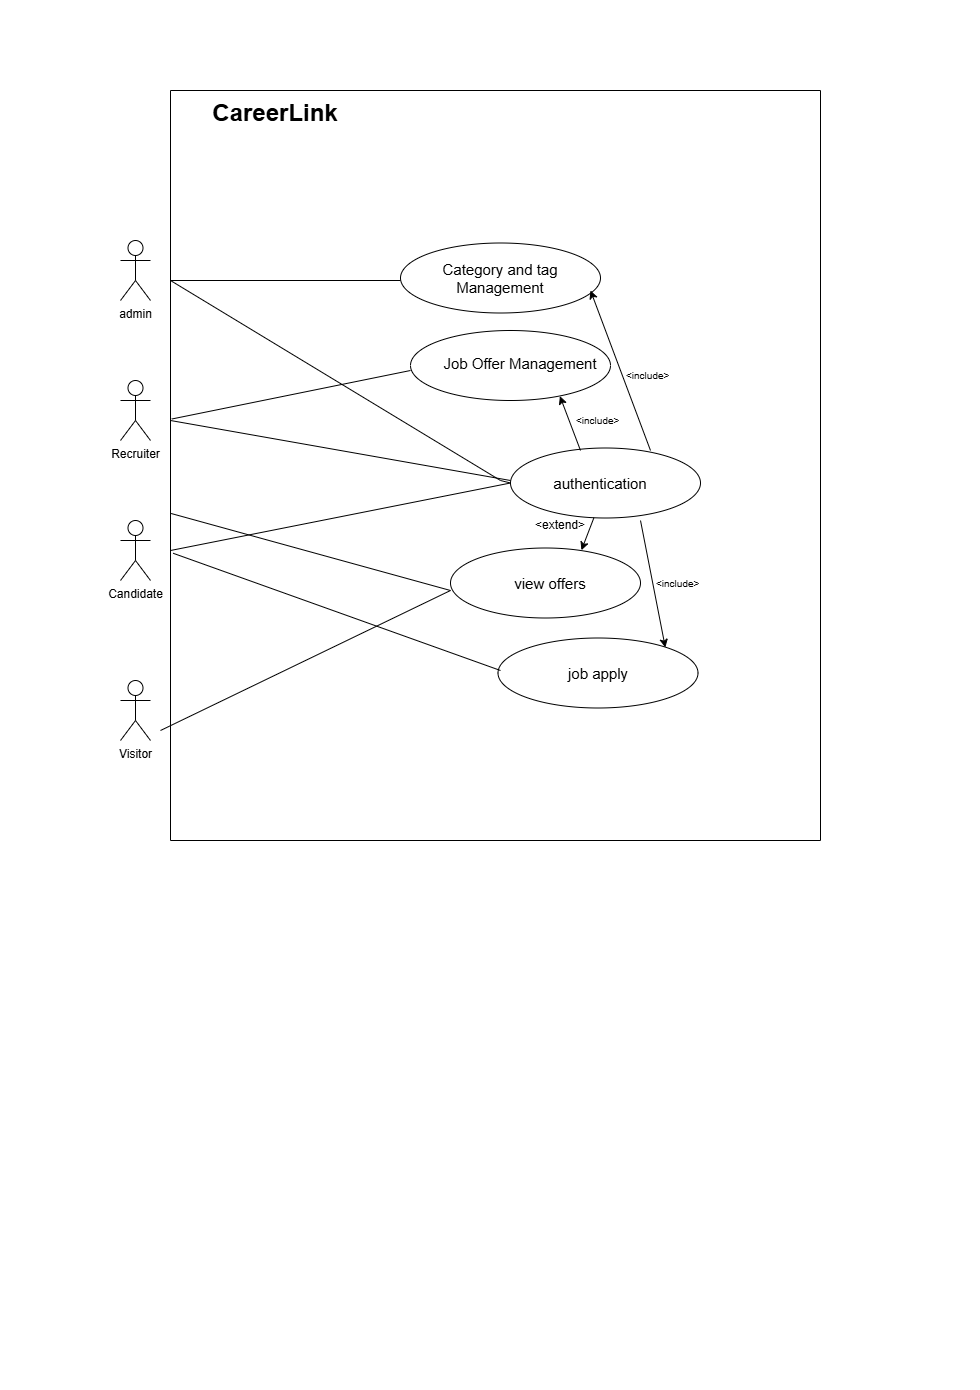

The diagram above was exported from draw.io. Its source (the exported page's mxGraphModel, read from the mxfile embedded in the PNG):
<mxGraphModel dx="7940" dy="4460" grid="1" gridSize="10" guides="1" tooltips="1" connect="1" arrows="1" fold="1" page="1" pageScale="1" pageWidth="980" pageHeight="1390" math="0" shadow="0">
  <root>
    <mxCell id="0" />
    <mxCell id="1" parent="0" />
    <mxCell id="0WwVx0H-cxck1VoI-dBx-1" value="admin" style="shape=umlActor;verticalLabelPosition=bottom;verticalAlign=top;html=1;outlineConnect=0;" parent="1" vertex="1">
      <mxGeometry x="120" y="240" width="30" height="60" as="geometry" />
    </mxCell>
    <mxCell id="0WwVx0H-cxck1VoI-dBx-2" value="Recruiter" style="shape=umlActor;verticalLabelPosition=bottom;verticalAlign=top;html=1;outlineConnect=0;" parent="1" vertex="1">
      <mxGeometry x="120" y="380" width="30" height="60" as="geometry" />
    </mxCell>
    <mxCell id="0WwVx0H-cxck1VoI-dBx-5" value="" style="ellipse;whiteSpace=wrap;html=1;" parent="1" vertex="1">
      <mxGeometry x="510" y="447.5" width="190" height="70" as="geometry" />
    </mxCell>
    <mxCell id="0WwVx0H-cxck1VoI-dBx-6" value="authentication" style="text;html=1;align=center;verticalAlign=middle;whiteSpace=wrap;rounded=0;fontSize=15;" parent="1" vertex="1">
      <mxGeometry x="510" y="460" width="180" height="45" as="geometry" />
    </mxCell>
    <mxCell id="0WwVx0H-cxck1VoI-dBx-7" value="" style="ellipse;whiteSpace=wrap;html=1;" parent="1" vertex="1">
      <mxGeometry x="450" y="547.5" width="190" height="70" as="geometry" />
    </mxCell>
    <mxCell id="0WwVx0H-cxck1VoI-dBx-8" value="view offers" style="text;html=1;align=center;verticalAlign=middle;whiteSpace=wrap;rounded=0;fontSize=15;" parent="1" vertex="1">
      <mxGeometry x="460" y="560" width="180" height="45" as="geometry" />
    </mxCell>
    <mxCell id="0WwVx0H-cxck1VoI-dBx-10" value="&lt;font style=&quot;font-size: 15px;&quot;&gt;&lt;br&gt;&lt;br&gt;&lt;/font&gt;" style="ellipse;whiteSpace=wrap;html=1;fontSize=12;" parent="1" vertex="1">
      <mxGeometry x="400" y="242.5" width="200" height="70" as="geometry" />
    </mxCell>
    <mxCell id="0WwVx0H-cxck1VoI-dBx-11" value="Category and tag Management" style="text;html=1;align=center;verticalAlign=middle;whiteSpace=wrap;rounded=0;fontSize=15;" parent="1" vertex="1">
      <mxGeometry x="410" y="255" width="180" height="45" as="geometry" />
    </mxCell>
    <mxCell id="0WwVx0H-cxck1VoI-dBx-12" value="&lt;font style=&quot;font-size: 15px;&quot;&gt;&lt;br&gt;&lt;br&gt;&lt;/font&gt;" style="ellipse;whiteSpace=wrap;html=1;fontSize=12;" parent="1" vertex="1">
      <mxGeometry x="497.5" y="637.5" width="200" height="70" as="geometry" />
    </mxCell>
    <mxCell id="0WwVx0H-cxck1VoI-dBx-13" value="job apply" style="text;html=1;align=center;verticalAlign=middle;whiteSpace=wrap;rounded=0;fontSize=15;" parent="1" vertex="1">
      <mxGeometry x="507.5" y="650" width="180" height="45" as="geometry" />
    </mxCell>
    <mxCell id="0WwVx0H-cxck1VoI-dBx-15" value="Candidate" style="shape=umlActor;verticalLabelPosition=bottom;verticalAlign=top;html=1;outlineConnect=0;" parent="1" vertex="1">
      <mxGeometry x="120" y="520" width="30" height="60" as="geometry" />
    </mxCell>
    <mxCell id="0WwVx0H-cxck1VoI-dBx-16" value="Visitor" style="shape=umlActor;verticalLabelPosition=bottom;verticalAlign=top;html=1;outlineConnect=0;" parent="1" vertex="1">
      <mxGeometry x="120" y="680" width="30" height="60" as="geometry" />
    </mxCell>
    <mxCell id="0WwVx0H-cxck1VoI-dBx-17" style="edgeStyle=orthogonalEdgeStyle;rounded=0;orthogonalLoop=1;jettySize=auto;html=1;exitX=0.5;exitY=1;exitDx=0;exitDy=0;" parent="1" source="0WwVx0H-cxck1VoI-dBx-13" target="0WwVx0H-cxck1VoI-dBx-13" edge="1">
      <mxGeometry relative="1" as="geometry" />
    </mxCell>
    <mxCell id="0WwVx0H-cxck1VoI-dBx-22" value="" style="endArrow=none;html=1;rounded=0;entryX=0;entryY=0.5;entryDx=0;entryDy=0;" parent="1" target="0WwVx0H-cxck1VoI-dBx-6" edge="1">
      <mxGeometry width="50" height="50" relative="1" as="geometry">
        <mxPoint x="170" y="550" as="sourcePoint" />
        <mxPoint x="220" y="500" as="targetPoint" />
      </mxGeometry>
    </mxCell>
    <mxCell id="0WwVx0H-cxck1VoI-dBx-23" value="" style="endArrow=none;html=1;rounded=0;" parent="1" edge="1">
      <mxGeometry width="50" height="50" relative="1" as="geometry">
        <mxPoint x="170" y="420" as="sourcePoint" />
        <mxPoint x="510" y="480" as="targetPoint" />
      </mxGeometry>
    </mxCell>
    <mxCell id="0WwVx0H-cxck1VoI-dBx-24" value="" style="endArrow=none;html=1;rounded=0;entryX=0;entryY=0.5;entryDx=0;entryDy=0;" parent="1" target="0WwVx0H-cxck1VoI-dBx-6" edge="1">
      <mxGeometry width="50" height="50" relative="1" as="geometry">
        <mxPoint x="170" y="280" as="sourcePoint" />
        <mxPoint x="220" y="230" as="targetPoint" />
        <Array as="points">
          <mxPoint x="500" y="480" />
        </Array>
      </mxGeometry>
    </mxCell>
    <mxCell id="0WwVx0H-cxck1VoI-dBx-25" value="" style="endArrow=none;html=1;rounded=0;" parent="1" edge="1">
      <mxGeometry width="50" height="50" relative="1" as="geometry">
        <mxPoint x="170" y="280" as="sourcePoint" />
        <mxPoint x="400" y="280" as="targetPoint" />
      </mxGeometry>
    </mxCell>
    <mxCell id="0WwVx0H-cxck1VoI-dBx-29" value="" style="endArrow=classic;html=1;rounded=0;entryX=0.798;entryY=0.881;entryDx=0;entryDy=0;entryPerimeter=0;fontColor=none;noLabel=1;" parent="1" edge="1">
      <mxGeometry width="50" height="50" relative="1" as="geometry">
        <mxPoint x="650" y="450" as="sourcePoint" />
        <mxPoint x="590.0000000000001" y="289.99999999999994" as="targetPoint" />
      </mxGeometry>
    </mxCell>
    <mxCell id="0WwVx0H-cxck1VoI-dBx-30" value="&amp;lt;include&amp;gt;" style="text;strokeColor=none;fillColor=none;align=left;verticalAlign=middle;spacingLeft=4;spacingRight=4;overflow=hidden;points=[[0,0.5],[1,0.5]];portConstraint=eastwest;rotatable=0;whiteSpace=wrap;html=1;fontSize=10;" parent="1" vertex="1">
      <mxGeometry x="620" y="365" width="60" height="20" as="geometry" />
    </mxCell>
    <mxCell id="0WwVx0H-cxck1VoI-dBx-32" value="&lt;font style=&quot;font-size: 15px;&quot;&gt;&lt;br&gt;&lt;br&gt;&lt;/font&gt;" style="ellipse;whiteSpace=wrap;html=1;fontSize=12;" parent="1" vertex="1">
      <mxGeometry x="410" y="330" width="200" height="70" as="geometry" />
    </mxCell>
    <mxCell id="0WwVx0H-cxck1VoI-dBx-33" value="Job Offer Management" style="text;html=1;align=center;verticalAlign=middle;whiteSpace=wrap;rounded=0;fontSize=15;" parent="1" vertex="1">
      <mxGeometry x="430" y="340" width="180" height="45" as="geometry" />
    </mxCell>
    <mxCell id="0WwVx0H-cxck1VoI-dBx-38" value="" style="endArrow=none;html=1;rounded=0;" parent="1" edge="1">
      <mxGeometry width="50" height="50" relative="1" as="geometry">
        <mxPoint x="160" y="730" as="sourcePoint" />
        <mxPoint x="450" y="590" as="targetPoint" />
      </mxGeometry>
    </mxCell>
    <mxCell id="0WwVx0H-cxck1VoI-dBx-39" value="" style="endArrow=none;html=1;rounded=0;exitX=0.001;exitY=0.564;exitDx=0;exitDy=0;exitPerimeter=0;" parent="1" source="0WwVx0H-cxck1VoI-dBx-44" edge="1">
      <mxGeometry width="50" height="50" relative="1" as="geometry">
        <mxPoint x="190" y="550" as="sourcePoint" />
        <mxPoint x="450" y="590" as="targetPoint" />
      </mxGeometry>
    </mxCell>
    <mxCell id="0WwVx0H-cxck1VoI-dBx-41" value="" style="endArrow=classic;html=1;rounded=0;entryX=0.689;entryY=-0.004;entryDx=0;entryDy=0;entryPerimeter=0;" parent="1" source="0WwVx0H-cxck1VoI-dBx-5" edge="1">
      <mxGeometry width="50" height="50" relative="1" as="geometry">
        <mxPoint x="590" y="520" as="sourcePoint" />
        <mxPoint x="580.9099999999999" y="549.7199999999999" as="targetPoint" />
      </mxGeometry>
    </mxCell>
    <mxCell id="0WwVx0H-cxck1VoI-dBx-42" value="&amp;lt;extend&amp;gt;" style="text;html=1;align=center;verticalAlign=middle;whiteSpace=wrap;rounded=0;" parent="1" vertex="1">
      <mxGeometry x="530" y="520" width="60" height="10" as="geometry" />
    </mxCell>
    <mxCell id="0WwVx0H-cxck1VoI-dBx-44" value="" style="swimlane;startSize=0;" parent="1" vertex="1">
      <mxGeometry x="170" y="90" width="650" height="750" as="geometry" />
    </mxCell>
    <mxCell id="0WwVx0H-cxck1VoI-dBx-4" value="&lt;h1 style=&quot;box-sizing: border-box; border: 0px solid; --tw-border-spacing-x: 0; --tw-border-spacing-y: 0; --tw-translate-x: 0; --tw-translate-y: 0; --tw-rotate: 0; --tw-skew-x: 0; --tw-skew-y: 0; --tw-scale-x: 1; --tw-scale-y: 1; --tw-pan-x: ; --tw-pan-y: ; --tw-pinch-zoom: ; --tw-scroll-snap-strictness: proximity; --tw-gradient-from-position: ; --tw-gradient-via-position: ; --tw-gradient-to-position: ; --tw-ordinal: ; --tw-slashed-zero: ; --tw-numeric-figure: ; --tw-numeric-spacing: ; --tw-numeric-fraction: ; --tw-ring-inset: ; --tw-ring-offset-width: 0px; --tw-ring-offset-color: #fff; --tw-ring-color: rgba(59,130,246,.5); --tw-ring-offset-shadow: 0 0 #0000; --tw-ring-shadow: 0 0 #0000; --tw-shadow: 0 0 #0000; --tw-shadow-colored: 0 0 #0000; --tw-blur: ; --tw-brightness: ; --tw-contrast: ; --tw-grayscale: ; --tw-hue-rotate: ; --tw-invert: ; --tw-saturate: ; --tw-sepia: ; --tw-drop-shadow: ; --tw-backdrop-blur: ; --tw-backdrop-brightness: ; --tw-backdrop-contrast: ; --tw-backdrop-grayscale: ; --tw-backdrop-hue-rotate: ; --tw-backdrop-invert: ; --tw-backdrop-opacity: ; --tw-backdrop-saturate: ; --tw-backdrop-sepia: ; --tw-contain-size: ; --tw-contain-layout: ; --tw-contain-paint: ; --tw-contain-style: ; font-size: 1.5rem; font-weight: 700; margin: 0px; font-family: &amp;quot;Nunito Sans&amp;quot;, sans-serif; line-height: 2rem; color: var(--text-color,#000000); text-decoration: none; font-style: normal; font-variant-ligatures: normal; font-variant-caps: normal; letter-spacing: normal; orphans: 2; text-indent: 0px; text-transform: none; widows: 2; word-spacing: 0px; -webkit-text-stroke-width: 0px; white-space: normal; background-color: rgb(255, 255, 255);&quot; class=&quot;sc-6a4c5dd9-0 dXTcni&quot;&gt;CareerLink&lt;/h1&gt;" style="text;whiteSpace=wrap;html=1;align=center;" parent="0WwVx0H-cxck1VoI-dBx-44" vertex="1">
      <mxGeometry width="210" height="60" as="geometry" />
    </mxCell>
    <mxCell id="0WwVx0H-cxck1VoI-dBx-43" value="&amp;lt;include&amp;gt;" style="text;strokeColor=none;fillColor=none;align=left;verticalAlign=middle;spacingLeft=4;spacingRight=4;overflow=hidden;points=[[0,0.5],[1,0.5]];portConstraint=eastwest;rotatable=0;whiteSpace=wrap;html=1;fontSize=10;" parent="0WwVx0H-cxck1VoI-dBx-44" vertex="1">
      <mxGeometry x="480" y="482.5" width="60" height="20" as="geometry" />
    </mxCell>
    <mxCell id="0WwVx0H-cxck1VoI-dBx-47" value="" style="endArrow=classic;html=1;rounded=0;entryX=0.874;entryY=-0.067;entryDx=0;entryDy=0;entryPerimeter=0;" parent="0WwVx0H-cxck1VoI-dBx-44" target="0WwVx0H-cxck1VoI-dBx-13" edge="1">
      <mxGeometry width="50" height="50" relative="1" as="geometry">
        <mxPoint x="470" y="430" as="sourcePoint" />
        <mxPoint x="520" y="380" as="targetPoint" />
      </mxGeometry>
    </mxCell>
    <mxCell id="0WwVx0H-cxck1VoI-dBx-35" value="&amp;lt;include&amp;gt;" style="text;strokeColor=none;fillColor=none;align=left;verticalAlign=middle;spacingLeft=4;spacingRight=4;overflow=hidden;points=[[0,0.5],[1,0.5]];portConstraint=eastwest;rotatable=0;whiteSpace=wrap;html=1;fontSize=10;" parent="0WwVx0H-cxck1VoI-dBx-44" vertex="1">
      <mxGeometry x="400" y="320" width="65" height="20" as="geometry" />
    </mxCell>
    <mxCell id="0WwVx0H-cxck1VoI-dBx-34" value="" style="endArrow=classic;html=1;rounded=0;entryX=0.747;entryY=0.937;entryDx=0;entryDy=0;entryPerimeter=0;" parent="0WwVx0H-cxck1VoI-dBx-44" target="0WwVx0H-cxck1VoI-dBx-32" edge="1">
      <mxGeometry width="50" height="50" relative="1" as="geometry">
        <mxPoint x="410" y="360" as="sourcePoint" />
        <mxPoint x="392.7850000000001" y="310" as="targetPoint" />
      </mxGeometry>
    </mxCell>
    <mxCell id="at_GvTx_Ig1V9VUZ83te-1" value="" style="endArrow=none;html=1;rounded=0;entryX=0.002;entryY=0.438;entryDx=0;entryDy=0;entryPerimeter=0;" edge="1" parent="0WwVx0H-cxck1VoI-dBx-44" target="0WwVx0H-cxck1VoI-dBx-44">
      <mxGeometry width="50" height="50" relative="1" as="geometry">
        <mxPoint x="240" y="280" as="sourcePoint" />
        <mxPoint x="-20" y="300" as="targetPoint" />
      </mxGeometry>
    </mxCell>
    <mxCell id="at_GvTx_Ig1V9VUZ83te-3" value="" style="endArrow=none;html=1;rounded=0;exitX=0.004;exitY=0.617;exitDx=0;exitDy=0;exitPerimeter=0;textShadow=0;" edge="1" parent="0WwVx0H-cxck1VoI-dBx-44" source="0WwVx0H-cxck1VoI-dBx-44">
      <mxGeometry width="50" height="50" relative="1" as="geometry">
        <mxPoint x="280" y="630" as="sourcePoint" />
        <mxPoint x="330" y="580" as="targetPoint" />
      </mxGeometry>
    </mxCell>
  </root>
</mxGraphModel>